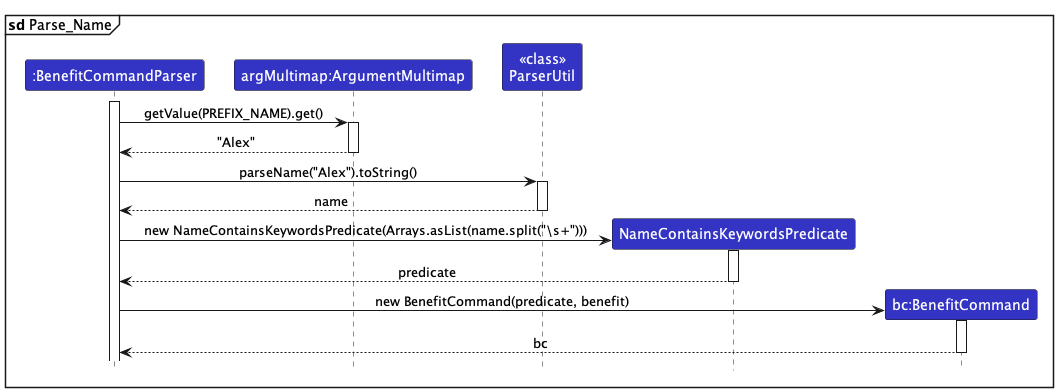

The diagram above was rendered by PlantUML. Its source (embedded in the PNG):
@startuml
!include style.puml
skinparam ArrowFontStyle plain

mainframe **sd** Parse_Name

participant ":BenefitCommandParser" as BenefitCommandParser LOGIC_COLOR
participant "argMultimap:ArgumentMultimap" as ArgMultimap LOGIC_COLOR
participant "<<class>>\nParserUtil" as ParserUtil LOGIC_COLOR
participant "NameContainsKeywordsPredicate" as NameContainsKeywordsPredicate LOGIC_COLOR
participant "bc:BenefitCommand" as BenefitCommand LOGIC_COLOR

activate BenefitCommandParser


BenefitCommandParser -> ArgMultimap : getValue(PREFIX_NAME).get()
activate ArgMultimap
ArgMultimap --> BenefitCommandParser : "Alex"
deactivate ArgMultimap
BenefitCommandParser -> ParserUtil : parseName("Alex").toString()
activate ParserUtil
ParserUtil --> BenefitCommandParser : name
deactivate ParserUtil
create NameContainsKeywordsPredicate
BenefitCommandParser -> NameContainsKeywordsPredicate : new NameContainsKeywordsPredicate(Arrays.asList(name.split("\\s+")))
activate NameContainsKeywordsPredicate
NameContainsKeywordsPredicate --> BenefitCommandParser : predicate
deactivate NameContainsKeywordsPredicate
create BenefitCommand
BenefitCommandParser -> BenefitCommand : new BenefitCommand(predicate, benefit)
activate BenefitCommand
BenefitCommand --> BenefitCommandParser : bc
deactivate BenefitCommand




@enduml